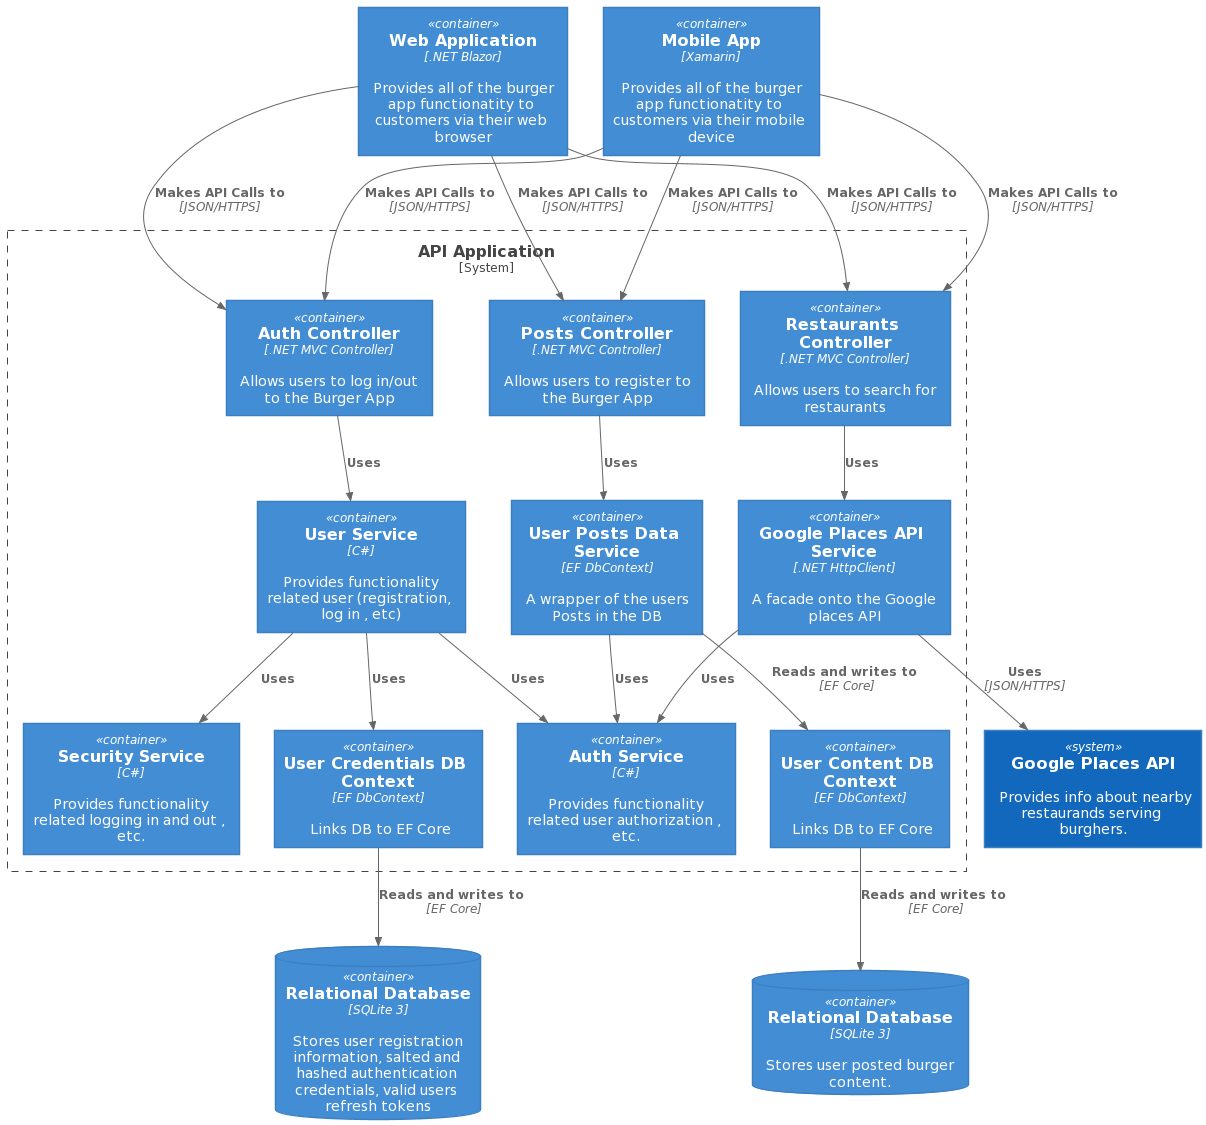

The diagram above was rendered by PlantUML. Its source (embedded in the PNG):
@startuml
!include https://raw.githubusercontent.com/kirchsth/C4-PlantUML/extended/C4_Container.puml


Container(burgerApp, "Web Application", ".NET Blazor","Provides all of the burger app functionatity to customers via their web browser")
Container(burgerMobile, "Mobile App", "Xamarin","Provides all of the burger app functionatity to customers via their mobile device")

System_Boundary(c1, "API Application"){
    Container(loginController, "Auth Controller", ".NET MVC Controller","Allows users to log in/out to the Burger App")
    Container(restaurantsController, "Restaurants Controller", ".NET MVC Controller","Allows users to search for restaurants")
    Container(postsController, "Posts Controller", ".NET MVC Controller","Allows users to register to the Burger App")

    Container(googleAPIService, "Google Places API Service", ".NET HttpClient","A facade onto the Google places API")
    Container(postsDataService, "User Posts Data Service", "EF DbContext","A wrapper of the users Posts in the DB")
    Container(userService, "User Service", "C#","Provides functionality related user (registration, log in , etc)")

    Container(userDbContext, "User Credentials DB Context", "EF DbContext","Links DB to EF Core")
    Container(userContentDbContext, "User Content DB Context", "EF DbContext","Links DB to EF Core")
    Container(securityService, "Security Service", "C#","Provides functionality related logging in and out , etc.")
    Container(authService, "Auth Service", "C#","Provides functionality related user authorization , etc.")
}


ContainerDb(burgerDB, "Relational Database", "SQLite 3", "Stores user registration information, salted and hashed authentication credentials, valid users refresh tokens")
ContainerDb(userContentDB, "Relational Database", "SQLite 3", "Stores user posted burger content.")

System(googleAPI,"Google Places API", "Provides info about nearby restaurands serving burghers." )

Rel(burgerApp, loginController, "Makes API Calls to","JSON/HTTPS")
Rel(burgerMobile, loginController, "Makes API Calls to","JSON/HTTPS")
Rel(burgerApp, restaurantsController, "Makes API Calls to","JSON/HTTPS")
Rel(burgerMobile, restaurantsController, "Makes API Calls to","JSON/HTTPS")
Rel(burgerApp, postsController, "Makes API Calls to","JSON/HTTPS")
Rel(burgerMobile, postsController, "Makes API Calls to","JSON/HTTPS")

Rel(restaurantsController,googleAPIService,"Uses")
Rel(postsController,postsDataService,"Uses")
Rel(loginController,userService,"Uses")
Rel(userService,securityService,"Uses")
Rel(userService,userDbContext,"Uses")

Rel(userService,authService,"Uses")
Rel(postsDataService,authService,"Uses")
Rel(googleAPIService,authService,"Uses")

Rel(googleAPIService,googleAPI,"Uses","JSON/HTTPS")
Rel(postsDataService,userContentDbContext,"Reads and writes to ","EF Core")

Rel(userDbContext,burgerDB,"Reads and writes to ","EF Core")
Rel(userContentDbContext,userContentDB,"Reads and writes to ","EF Core")
@enduml